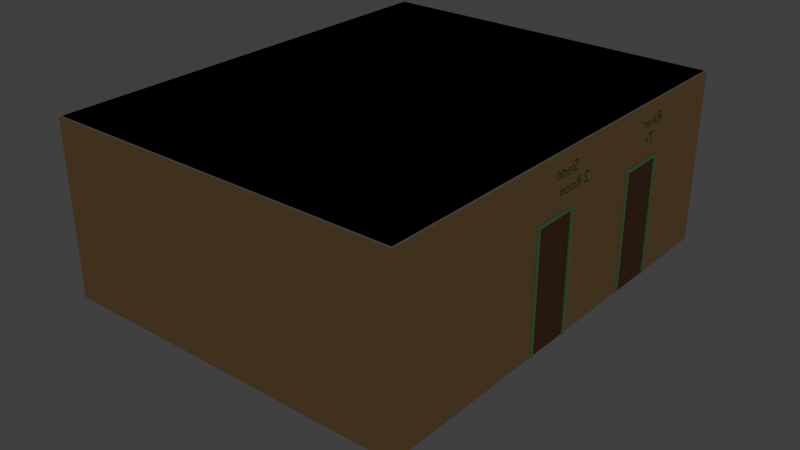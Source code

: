 # Source: Hub.blend  (saved by Blender 2.76.0; exported with 4.5.12 LTS)
import bpy
from mathutils import Matrix  # noqa: F401  (used for matrix-valued properties, if any)

bpy.ops.wm.read_factory_settings(use_empty=True)
scene = bpy.context.scene
scene.name = 'Scene'

# ---- collections
col_collection_1 = bpy.data.collections.new('Collection 1'); scene.collection.children.link(col_collection_1)

# ---- materials (node trees are filled in below, after node groups)
mat_collider = bpy.data.materials.new('Collider')
mat_collider.alpha_threshold = 0.0
mat_collider.use_transparent_shadow = False
mat_collider.diffuse_color = (0.214, 1.0, 0.214, 1.0)
mat_collider.roughness = 0.5
mat_collider.specular_intensity = 0.0
mat_text = bpy.data.materials.new('Text')
mat_text.alpha_threshold = 0.0
mat_text.use_transparent_shadow = False
mat_text.diffuse_color = (0.0, 0.3185, 0.0, 1.0)
mat_text.roughness = 0.5
mat_text.specular_intensity = 0.4
mat_frame = bpy.data.materials.new('Frame')
mat_frame.alpha_threshold = 0.0
mat_frame.use_transparent_shadow = False
mat_frame.diffuse_color = (0.4589, 1.0, 0.417, 1.0)
mat_frame.roughness = 0.5
mat_frame.specular_intensity = 0.0
mat_door = bpy.data.materials.new('Door')
mat_door.alpha_threshold = 0.0
mat_door.use_transparent_shadow = False
mat_door.diffuse_color = (0.3734, 0.1762, 0.09363, 1.0)
mat_door.roughness = 0.5
mat_door.specular_intensity = 0.0
mat_wall = bpy.data.materials.new('Wall')
mat_wall.alpha_threshold = 0.0
mat_wall.use_transparent_shadow = False
mat_wall.diffuse_color = (1.0, 0.5928, 0.2673, 1.0)
mat_wall.roughness = 0.5
mat_wall.specular_intensity = 0.0
mat_floor = bpy.data.materials.new('Floor')
mat_floor.alpha_threshold = 0.0
mat_floor.use_transparent_shadow = False
mat_floor.diffuse_color = (0.448, 0.448, 1.0, 1.0)
mat_floor.roughness = 0.5
mat_floor.specular_intensity = 0.0
mat_ceiling = bpy.data.materials.new('Ceiling')
mat_ceiling.alpha_threshold = 0.0
mat_ceiling.use_transparent_shadow = False
mat_ceiling.diffuse_color = (1.0, 1.0, 1.0, 1.0)
mat_ceiling.roughness = 0.5
mat_ceiling.specular_intensity = 0.0

# ---- material node trees

# ---- world
world_world = bpy.data.worlds.new('World'); scene.world = world_world
world_world.color = (0.05088, 0.05088, 0.05088)
world_world.use_sun_shadow = False
world_world.sun_shadow_jitter_overblur = 0.0
world_world.cycles.sampling_method = 'MANUAL'
world_world.cycles.sample_map_resolution = 256

# ---- lights
light_point = bpy.data.lights.new('Point', 'POINT')
light_point.transmission_factor = 0.0
light_point.energy = 100.0
light_point.shadow_buffer_clip_start = 0.5
light_point.shadow_soft_size = 0.1
light_point.shadow_maximum_resolution = 0.006
light_point.use_absolute_resolution = True
light_point.cycles.use_multiple_importance_sampling = False

# ---- meshes
me_hub_bounds = bpy.data.meshes.new('Hub Bounds')
me_hub_bounds.from_pydata([(-3.08, -4.58, -1.5), (3.08, -4.58, -1.5), (-3.08, 3.08, -1.5), (3.08, 3.08, -1.5), (-3.08, 3.08, 1.5), (-3.08, -4.58, 1.5), (3.08, -4.58, 1.5), (3.08, 3.08, 1.5)], [], [(0, 1, 3, 2), (3, 7, 4, 2), (0, 5, 6, 1), (1, 6, 7, 3), (2, 4, 5, 0), (4, 7, 6, 5)])
me_hub_bounds.materials.append(mat_collider)
me_hub_bounds.use_remesh_preserve_volume = False
me_hub_bounds.use_remesh_preserve_attributes = False
me_hub_bounds.use_mirror_vertex_groups = False
me_hub_bounds.update()
me_sledd_2r_double_door = bpy.data.meshes.new('Sledd 2R Double Door')
me_sledd_2r_double_door.from_pydata([(-1.0, -1.0, -0.9854), (-1.0, -1.0, 1.034), (-1.0, 1.0, -0.9854), (-1.0, 1.0, 1.034), (1.0, -1.0, -0.9854), (1.0, -1.0, 1.034), (1.0, 1.0, -0.9854), (1.0, 1.0, 1.034), (-1.0, 0.8837, -0.9854), (-1.0, -0.8837, -0.9854), (1.0, -0.8837, -0.9854), (1.0, 0.8837, -0.9854), (-1.0, 0.8837, 0.9854), (-1.0, -0.8837, 0.9854), (1.0, -0.8837, 0.9854), (1.0, 0.8837, 0.9854), (0.0, 0.8837, -0.9854), (0.0, 0.8837, 0.9854), (0.0, -0.8837, 0.9854), (0.0, -0.8837, -0.9854)], [(17, 15), (12, 17), (18, 14), (13, 18)], [(13, 14, 10, 9), (3, 7, 6, 2), (13, 12, 15, 14), (5, 1, 0, 4), (12, 8, 11, 15), (5, 7, 3, 1), (0, 9, 19, 10, 4), (1, 3, 2, 8, 12, 13, 9, 0), (8, 2, 6, 11, 16), (7, 5, 4, 10, 14, 15, 11, 6), (16, 17, 18, 19)])
me_sledd_2r_double_door.polygons.foreach_set('material_index', [0, 0, 0, 0, 0, 0, 0, 0, 0, 0, 1])
me_sledd_2r_double_door.materials.append(mat_frame)
me_sledd_2r_double_door.materials.append(mat_door)
me_sledd_2r_double_door.use_remesh_preserve_volume = False
me_sledd_2r_double_door.use_remesh_preserve_attributes = False
me_sledd_2r_double_door.use_mirror_vertex_groups = False
me_sledd_2r_double_door.update()
me_riker_triple_door = bpy.data.meshes.new('Riker Triple Door')
me_riker_triple_door.from_pydata([(-1.0, -1.0, -0.9854), (-1.0, -1.0, 1.034), (-1.0, 1.0, -0.9854), (-1.0, 1.0, 1.034), (1.0, -1.0, -0.9854), (1.0, -1.0, 1.034), (1.0, 1.0, -0.9854), (1.0, 1.0, 1.034), (-1.0, 0.8837, -0.9854), (-1.0, -0.8837, -0.9854), (1.0, -0.8837, -0.9854), (1.0, 0.8837, -0.9854), (-1.0, 0.8837, 0.9854), (-1.0, -0.8837, 0.9854), (1.0, -0.8837, 0.9854), (1.0, 0.8837, 0.9854), (0.0, 0.8837, -0.9854), (0.0, 0.8837, 0.9854), (0.0, -0.8837, 0.9854), (0.0, -0.8837, -0.9854)], [(17, 15), (12, 17), (18, 14), (13, 18)], [(13, 14, 10, 9), (3, 7, 6, 2), (13, 12, 15, 14), (5, 1, 0, 4), (12, 8, 11, 15), (5, 7, 3, 1), (0, 9, 19, 10, 4), (1, 3, 2, 8, 12, 13, 9, 0), (8, 2, 6, 11, 16), (7, 5, 4, 10, 14, 15, 11, 6), (16, 17, 18, 19)])
me_riker_triple_door.polygons.foreach_set('material_index', [0, 0, 0, 0, 0, 0, 0, 0, 0, 0, 1])
me_riker_triple_door.materials.append(mat_frame)
me_riker_triple_door.materials.append(mat_door)
me_riker_triple_door.use_remesh_preserve_volume = False
me_riker_triple_door.use_remesh_preserve_attributes = False
me_riker_triple_door.use_mirror_vertex_groups = False
me_riker_triple_door.update()
me_cypress_east_triple_door = bpy.data.meshes.new('Cypress East Triple Door')
me_cypress_east_triple_door.from_pydata([(-1.0, -1.0, -0.9854), (-1.0, -1.0, 1.034), (-1.0, 1.0, -0.9854), (-1.0, 1.0, 1.034), (1.0, -1.0, -0.9854), (1.0, -1.0, 1.034), (1.0, 1.0, -0.9854), (1.0, 1.0, 1.034), (-1.0, 0.8837, -0.9854), (-1.0, -0.8837, -0.9854), (1.0, -0.8837, -0.9854), (1.0, 0.8837, -0.9854), (-1.0, 0.8837, 0.9854), (-1.0, -0.8837, 0.9854), (1.0, -0.8837, 0.9854), (1.0, 0.8837, 0.9854), (0.0, 0.8837, -0.9854), (0.0, 0.8837, 0.9854), (0.0, -0.8837, 0.9854), (0.0, -0.8837, -0.9854)], [(17, 15), (12, 17), (18, 14), (13, 18)], [(13, 14, 10, 9), (3, 7, 6, 2), (13, 12, 15, 14), (5, 1, 0, 4), (12, 8, 11, 15), (5, 7, 3, 1), (0, 9, 19, 10, 4), (1, 3, 2, 8, 12, 13, 9, 0), (8, 2, 6, 11, 16), (7, 5, 4, 10, 14, 15, 11, 6), (16, 17, 18, 19)])
me_cypress_east_triple_door.polygons.foreach_set('material_index', [0, 0, 0, 0, 0, 0, 0, 0, 0, 0, 1])
me_cypress_east_triple_door.materials.append(mat_frame)
me_cypress_east_triple_door.materials.append(mat_door)
me_cypress_east_triple_door.use_remesh_preserve_volume = False
me_cypress_east_triple_door.use_remesh_preserve_attributes = False
me_cypress_east_triple_door.use_mirror_vertex_groups = False
me_cypress_east_triple_door.update()
me_cypress_double_door = bpy.data.meshes.new('Cypress Double Door')
me_cypress_double_door.from_pydata([(-1.0, -1.0, -0.9854), (-1.0, -1.0, 1.034), (-1.0, 1.0, -0.9854), (-1.0, 1.0, 1.034), (1.0, -1.0, -0.9854), (1.0, -1.0, 1.034), (1.0, 1.0, -0.9854), (1.0, 1.0, 1.034), (-1.0, 0.8837, -0.9854), (-1.0, -0.8837, -0.9854), (1.0, -0.8837, -0.9854), (1.0, 0.8837, -0.9854), (-1.0, 0.8837, 0.9854), (-1.0, -0.8837, 0.9854), (1.0, -0.8837, 0.9854), (1.0, 0.8837, 0.9854), (0.0, 0.8837, -0.9854), (0.0, 0.8837, 0.9854), (0.0, -0.8837, 0.9854), (0.0, -0.8837, -0.9854)], [(17, 15), (12, 17), (18, 14), (13, 18)], [(13, 14, 10, 9), (3, 7, 6, 2), (13, 12, 15, 14), (5, 1, 0, 4), (12, 8, 11, 15), (5, 7, 3, 1), (0, 9, 19, 10, 4), (1, 3, 2, 8, 12, 13, 9, 0), (8, 2, 6, 11, 16), (7, 5, 4, 10, 14, 15, 11, 6), (16, 17, 18, 19)])
me_cypress_double_door.polygons.foreach_set('material_index', [0, 0, 0, 0, 0, 0, 0, 0, 0, 0, 1])
me_cypress_double_door.materials.append(mat_frame)
me_cypress_double_door.materials.append(mat_door)
me_cypress_double_door.use_remesh_preserve_volume = False
me_cypress_double_door.use_remesh_preserve_attributes = False
me_cypress_double_door.use_mirror_vertex_groups = False
me_cypress_double_door.update()
me_buckman_double_door = bpy.data.meshes.new('Buckman Double Door')
me_buckman_double_door.from_pydata([(-1.0, -1.0, -0.9854), (-1.0, -1.0, 1.034), (-1.0, 1.0, -0.9854), (-1.0, 1.0, 1.034), (1.0, -1.0, -0.9854), (1.0, -1.0, 1.034), (1.0, 1.0, -0.9854), (1.0, 1.0, 1.034), (-1.0, 0.8837, -0.9854), (-1.0, -0.8837, -0.9854), (1.0, -0.8837, -0.9854), (1.0, 0.8837, -0.9854), (-1.0, 0.8837, 0.9854), (-1.0, -0.8837, 0.9854), (1.0, -0.8837, 0.9854), (1.0, 0.8837, 0.9854), (0.0, 0.8837, -0.9854), (0.0, 0.8837, 0.9854), (0.0, -0.8837, 0.9854), (0.0, -0.8837, -0.9854)], [(17, 15), (12, 17), (18, 14), (13, 18)], [(13, 14, 10, 9), (3, 7, 6, 2), (13, 12, 15, 14), (5, 1, 0, 4), (12, 8, 11, 15), (5, 7, 3, 1), (0, 9, 19, 10, 4), (1, 3, 2, 8, 12, 13, 9, 0), (8, 2, 6, 11, 16), (7, 5, 4, 10, 14, 15, 11, 6), (16, 17, 18, 19)])
me_buckman_double_door.polygons.foreach_set('material_index', [0, 0, 0, 0, 0, 0, 0, 0, 0, 0, 1])
me_buckman_double_door.materials.append(mat_frame)
me_buckman_double_door.materials.append(mat_door)
me_buckman_double_door.use_remesh_preserve_volume = False
me_buckman_double_door.use_remesh_preserve_attributes = False
me_buckman_double_door.use_mirror_vertex_groups = False
me_buckman_double_door.update()
me_beaty_door = bpy.data.meshes.new('Beaty Door')
me_beaty_door.from_pydata([(-1.0, -1.0, -0.9854), (-1.0, -1.0, 1.034), (-1.0, 1.0, -0.9854), (-1.0, 1.0, 1.034), (1.0, -1.0, -0.9854), (1.0, -1.0, 1.034), (1.0, 1.0, -0.9854), (1.0, 1.0, 1.034), (-1.0, 0.8837, -0.9854), (-1.0, -0.8837, -0.9854), (1.0, -0.8837, -0.9854), (1.0, 0.8837, -0.9854), (-1.0, 0.8837, 0.9854), (-1.0, -0.8837, 0.9854), (1.0, -0.8837, 0.9854), (1.0, 0.8837, 0.9854), (0.0, 0.8837, -0.9854), (0.0, 0.8837, 0.9854), (0.0, -0.8837, 0.9854), (0.0, -0.8837, -0.9854)], [(17, 15), (12, 17), (18, 14), (13, 18)], [(13, 14, 10, 9), (3, 7, 6, 2), (13, 12, 15, 14), (5, 1, 0, 4), (12, 8, 11, 15), (5, 7, 3, 1), (0, 9, 19, 10, 4), (1, 3, 2, 8, 12, 13, 9, 0), (8, 2, 6, 11, 16), (7, 5, 4, 10, 14, 15, 11, 6), (16, 17, 18, 19)])
me_beaty_door.polygons.foreach_set('material_index', [0, 0, 0, 0, 0, 0, 0, 0, 0, 0, 1])
me_beaty_door.materials.append(mat_frame)
me_beaty_door.materials.append(mat_door)
me_beaty_door.use_remesh_preserve_volume = False
me_beaty_door.use_remesh_preserve_attributes = False
me_beaty_door.use_mirror_vertex_groups = False
me_beaty_door.update()
me_hub_to_beaty_main_transport = bpy.data.meshes.new('Hub to Beaty Main Transport')
me_hub_to_beaty_main_transport.from_pydata([(-1.0, -1.0, -1.0), (-1.0, -1.0, 1.0), (-1.0, 1.0, -1.0), (-1.0, 1.0, 1.0), (1.0, -1.0, -1.0), (1.0, -1.0, 1.0), (1.0, 1.0, -1.0), (1.0, 1.0, 1.0)], [], [(1, 3, 2, 0), (3, 7, 6, 2), (7, 5, 4, 6), (5, 1, 0, 4), (0, 2, 6, 4), (5, 7, 3, 1)])
me_hub_to_beaty_main_transport.materials.append(mat_collider)
me_hub_to_beaty_main_transport.use_remesh_preserve_volume = False
me_hub_to_beaty_main_transport.use_remesh_preserve_attributes = False
me_hub_to_beaty_main_transport.use_mirror_vertex_groups = False
me_hub_to_beaty_main_transport.update()
me_walls = bpy.data.meshes.new('Walls')
me_walls.from_pydata([(-1.244, -1.844, -1.0), (-1.244, -1.844, 1.0), (-1.244, 1.244, -1.0), (-1.244, 1.244, 1.0), (1.244, -1.844, -1.0), (1.244, -1.844, 1.0), (1.244, 1.244, -1.0), (1.244, 1.244, 1.0), (1.244, 0.32, -1.0), (1.244, 0.624, -1.0), (0.32, 1.244, -1.0), (0.624, 1.244, -1.0), (-0.624, 1.244, 0.3533), (-0.32, 1.244, 0.3533), (1.244, -0.32, -1.0), (1.244, -0.624, -1.0), (1.244, 0.624, 0.3533), (1.244, 0.32, 0.3533), (-0.624, 1.244, -1.0), (-0.32, 1.244, -1.0), (1.244, -0.32, 0.3533), (1.244, -0.624, 0.3533), (0.32, 1.244, 0.3533), (0.624, 1.244, 0.3533), (-1.244, -0.32, -1.0), (-1.244, -0.624, -1.0), (-1.244, 0.32, -1.0), (-1.244, 0.624, -1.0), (-1.244, -0.624, 0.3533), (-1.244, -0.32, 0.3533), (-1.244, 0.32, 0.3533), (-1.244, 0.624, 0.3533)], [], [(5, 4, 0, 1), (7, 6, 9, 16, 17, 8, 14, 20, 21, 15, 4, 5), (3, 2, 18, 12, 13, 19, 10, 22, 23, 11, 6, 7), (1, 0, 25, 28, 29, 24, 26, 30, 31, 27, 2, 3)])
me_walls.materials.append(mat_wall)
me_walls.use_remesh_preserve_volume = False
me_walls.use_remesh_preserve_attributes = False
me_walls.use_mirror_vertex_groups = False
me_walls.update()
me_floor = bpy.data.meshes.new('Floor')
me_floor.from_pydata([(-1.244, -1.844, -1.0), (-1.244, 1.244, -1.0), (1.244, -1.844, -1.0), (1.244, 1.244, -1.0)], [], [(0, 2, 3, 1)])
me_floor.materials.append(mat_floor)
me_floor.use_remesh_preserve_volume = False
me_floor.use_remesh_preserve_attributes = False
me_floor.use_mirror_vertex_groups = False
me_floor.update()
me_ceiling = bpy.data.meshes.new('Ceiling')
me_ceiling.from_pydata([(-1.244, -1.844, 1.0), (-1.244, 1.244, 1.0), (1.244, -1.844, 1.0), (1.244, 1.244, 1.0)], [], [(2, 0, 1, 3)])
me_ceiling.materials.append(mat_ceiling)
me_ceiling.use_remesh_preserve_volume = False
me_ceiling.use_remesh_preserve_attributes = False
me_ceiling.use_mirror_vertex_groups = False
me_ceiling.update()

# ---- curves / text
txt_sledd_2r_double_label = bpy.data.curves.new('Sledd 2R Double Label', 'FONT')
txt_sledd_2r_double_label.dimensions = '2D'
txt_sledd_2r_double_label.body = 'Sledd Hall\n2 Room Double'
txt_sledd_2r_double_label.materials.append(mat_text)
txt_sledd_2r_double_label.use_path_clamp = True
txt_sledd_2r_double_label.bevel_resolution = 0
txt_sledd_2r_double_label.extrude = 0.02
txt_sledd_2r_double_label.resolution_u = 4
txt_sledd_2r_double_label.render_resolution_u = 4
txt_sledd_2r_double_label.align_x = 'CENTER'
txt_sledd_2r_double_label.size = 0.25
txt_sledd_2r_double_label.space_line = 1.1
txt_riker_double_label = bpy.data.curves.new('Riker Double Label', 'FONT')
txt_riker_double_label.dimensions = '2D'
txt_riker_double_label.body = 'Riker Hall\nTriple'
txt_riker_double_label.materials.append(mat_text)
txt_riker_double_label.use_path_clamp = True
txt_riker_double_label.bevel_resolution = 0
txt_riker_double_label.extrude = 0.02
txt_riker_double_label.resolution_u = 4
txt_riker_double_label.render_resolution_u = 4
txt_riker_double_label.align_x = 'CENTER'
txt_riker_double_label.size = 0.25
txt_riker_double_label.space_line = 1.1
txt_easttriple_label = bpy.data.curves.new('EastTriple Label', 'FONT')
txt_easttriple_label.dimensions = '2D'
txt_easttriple_label.body = 'East Hall\nTriple'
txt_easttriple_label.materials.append(mat_text)
txt_easttriple_label.use_path_clamp = True
txt_easttriple_label.bevel_resolution = 0
txt_easttriple_label.extrude = 0.02
txt_easttriple_label.resolution_u = 4
txt_easttriple_label.render_resolution_u = 4
txt_easttriple_label.align_x = 'CENTER'
txt_easttriple_label.size = 0.25
txt_easttriple_label.space_line = 1.1
txt_cypress_double_label = bpy.data.curves.new('Cypress Double Label', 'FONT')
txt_cypress_double_label.dimensions = '2D'
txt_cypress_double_label.body = 'Cypress Hall\nDouble Suite'
txt_cypress_double_label.materials.append(mat_text)
txt_cypress_double_label.use_path_clamp = True
txt_cypress_double_label.bevel_resolution = 0
txt_cypress_double_label.extrude = 0.02
txt_cypress_double_label.resolution_u = 4
txt_cypress_double_label.render_resolution_u = 4
txt_cypress_double_label.align_x = 'CENTER'
txt_cypress_double_label.size = 0.25
txt_cypress_double_label.space_line = 1.1
txt_buckman_double_label = bpy.data.curves.new('Buckman Double Label', 'FONT')
txt_buckman_double_label.dimensions = '2D'
txt_buckman_double_label.body = 'Buckman Hall\nDouble'
txt_buckman_double_label.materials.append(mat_text)
txt_buckman_double_label.use_path_clamp = True
txt_buckman_double_label.bevel_resolution = 0
txt_buckman_double_label.extrude = 0.02
txt_buckman_double_label.resolution_u = 4
txt_buckman_double_label.render_resolution_u = 4
txt_buckman_double_label.align_x = 'CENTER'
txt_buckman_double_label.size = 0.25
txt_buckman_double_label.space_line = 1.1
txt_beaty_label = bpy.data.curves.new('Beaty Label', 'FONT')
txt_beaty_label.dimensions = '2D'
txt_beaty_label.body = 'Beaty Towers\nDouble Apartment'
txt_beaty_label.materials.append(mat_text)
txt_beaty_label.use_path_clamp = True
txt_beaty_label.bevel_resolution = 0
txt_beaty_label.extrude = 0.02
txt_beaty_label.resolution_u = 4
txt_beaty_label.render_resolution_u = 4
txt_beaty_label.align_x = 'CENTER'
txt_beaty_label.size = 0.25
txt_beaty_label.space_line = 1.1

# ---- objects
ob_point = bpy.data.objects.new('Point', light_point)
ob_hub_bounds = bpy.data.objects.new('Hub Bounds', me_hub_bounds)
ob_entrances = bpy.data.objects.new('Entrances', None)
ob_sledd_2r_double_entrance = bpy.data.objects.new('Sledd 2R Double Entrance', None)
ob_sledd_2r_double_label = bpy.data.objects.new('Sledd 2R Double Label', txt_sledd_2r_double_label)
ob_sledd_2r_double_door = bpy.data.objects.new('Sledd 2R Double Door', me_sledd_2r_double_door)
ob_riker_triple_entrance = bpy.data.objects.new('Riker Triple Entrance', None)
ob_riker_double_label = bpy.data.objects.new('Riker Double Label', txt_riker_double_label)
ob_riker_triple_door = bpy.data.objects.new('Riker Triple Door', me_riker_triple_door)
ob_east_triple_entrance = bpy.data.objects.new('East Triple Entrance', None)
ob_east_triple_label = bpy.data.objects.new('East Triple Label', txt_easttriple_label)
ob_east_triple_door = bpy.data.objects.new('East Triple Door', me_cypress_east_triple_door)
ob_cypress_double_entrance = bpy.data.objects.new('Cypress Double Entrance', None)
ob_cypress_double_label = bpy.data.objects.new('Cypress Double Label', txt_cypress_double_label)
ob_cypress_double_door = bpy.data.objects.new('Cypress Double Door', me_cypress_double_door)
ob_buckman_double_entrance = bpy.data.objects.new('Buckman Double Entrance', None)
ob_buckman_double_label = bpy.data.objects.new('Buckman Double Label', txt_buckman_double_label)
ob_buckman_double_door = bpy.data.objects.new('Buckman Double Door', me_buckman_double_door)
ob_beaty_entrance = bpy.data.objects.new('Beaty Entrance', None)
ob_beaty_label = bpy.data.objects.new('Beaty Label', txt_beaty_label)
ob_beaty_door = bpy.data.objects.new('Beaty Door', me_beaty_door)
ob_hub_to_beaty_main_transport = bpy.data.objects.new('Hub to Beaty Main Transport', me_hub_to_beaty_main_transport)
ob_walls = bpy.data.objects.new('Walls', me_walls)
ob_floor = bpy.data.objects.new('Floor', me_floor)
ob_ceiling = bpy.data.objects.new('Ceiling', me_ceiling)

# ---- transforms, parenting, visibility, modifiers, constraints
ob_point.location = (0.0, 0.0, 2.475)
ob_point.lineart.crease_threshold = 0.0
ob_hub_bounds.location = (0.0, 0.0, 1.5)
ob_hub_bounds.hide_viewport = True
ob_hub_bounds.lineart.crease_threshold = 0.0
ob_entrances.location = (0.0, 0.0, 1.5)
ob_entrances.empty_display_type = 'CUBE'
ob_entrances.empty_image_offset = (0.0, 0.0)
ob_entrances.lineart.crease_threshold = 0.0
ob_sledd_2r_double_entrance.parent = ob_entrances
ob_sledd_2r_double_entrance.matrix_parent_inverse = Matrix(((1.0, 0.0, 0.0, -0.0), (0.0, 1.0, 0.0, -0.0), (0.0, 0.0, 1.0, -1.5), (0.0, 0.0, 0.0, 1.0)))
ob_sledd_2r_double_entrance.location = (3.11, -1.18, 1.015)
ob_sledd_2r_double_entrance.rotation_euler = (0.0, 0.0, -3.142)
ob_sledd_2r_double_entrance.empty_display_type = 'CUBE'
ob_sledd_2r_double_entrance.empty_image_offset = (0.0, 0.0)
ob_sledd_2r_double_entrance.lineart.crease_threshold = 0.0
ob_sledd_2r_double_label.parent = ob_sledd_2r_double_entrance
ob_sledd_2r_double_label.matrix_parent_inverse = Matrix(((1.0, 0.0, 0.0, 2.36), (0.0, 1.0, 0.0, -0.9325), (0.0, 0.0, 1.0, -1.015), (0.0, 0.0, 0.0, 1.0)))
ob_sledd_2r_double_label.location = (-2.34, 0.9325, 2.6)
ob_sledd_2r_double_label.rotation_euler = (-1.571, 3.142, -1.571)
ob_sledd_2r_double_label.lineart.crease_threshold = 0.0
ob_sledd_2r_double_door.parent = ob_sledd_2r_double_entrance
ob_sledd_2r_double_door.matrix_parent_inverse = Matrix(((-1.0, 3.258e-07, 0.0, 3.11), (-3.278e-07, -1.0, 0.0, -1.18), (0.0, 0.0, 1.0, -1.015), (0.0, 0.0, 0.0, 1.0)))
ob_sledd_2r_double_door.location = (3.11, -1.18, 1.015)
ob_sledd_2r_double_door.rotation_euler = (0.0, 0.0, -3.142)
ob_sledd_2r_double_door.scale = (0.02, 0.43, 1.03)
ob_sledd_2r_double_door.lineart.crease_threshold = 0.0
ob_riker_triple_entrance.parent = ob_entrances
ob_riker_triple_entrance.matrix_parent_inverse = Matrix(((1.0, 0.0, 0.0, -0.0), (0.0, 1.0, 0.0, -0.0), (0.0, 0.0, 1.0, -1.5), (0.0, 0.0, 0.0, 1.0)))
ob_riker_triple_entrance.location = (3.11, 1.18, 1.015)
ob_riker_triple_entrance.rotation_euler = (0.0, 0.0, -3.142)
ob_riker_triple_entrance.empty_display_type = 'CUBE'
ob_riker_triple_entrance.empty_image_offset = (0.0, 0.0)
ob_riker_triple_entrance.lineart.crease_threshold = 0.0
ob_riker_double_label.parent = ob_riker_triple_entrance
ob_riker_double_label.matrix_parent_inverse = Matrix(((1.0, 0.0, 0.0, 2.36), (0.0, 1.0, 0.0, -0.9325), (0.0, 0.0, 1.0, -1.015), (0.0, 0.0, 0.0, 1.0)))
ob_riker_double_label.location = (-2.34, 0.9325, 2.6)
ob_riker_double_label.rotation_euler = (-1.571, 3.142, -1.571)
ob_riker_double_label.lineart.crease_threshold = 0.0
ob_riker_triple_door.parent = ob_riker_triple_entrance
ob_riker_triple_door.matrix_parent_inverse = Matrix(((-1.0, 3.258e-07, 0.0, 3.11), (-3.278e-07, -1.0, 0.0, 1.18), (0.0, 0.0, 1.0, -1.015), (0.0, 0.0, 0.0, 1.0)))
ob_riker_triple_door.location = (3.11, 1.18, 1.015)
ob_riker_triple_door.rotation_euler = (0.0, 0.0, -3.142)
ob_riker_triple_door.scale = (0.02, 0.43, 1.03)
ob_riker_triple_door.lineart.crease_threshold = 0.0
ob_east_triple_entrance.parent = ob_entrances
ob_east_triple_entrance.matrix_parent_inverse = Matrix(((1.0, 0.0, 0.0, -0.0), (0.0, 1.0, 0.0, -0.0), (0.0, 0.0, 1.0, -1.5), (0.0, 0.0, 0.0, 1.0)))
ob_east_triple_entrance.location = (1.18, 3.11, 1.015)
ob_east_triple_entrance.rotation_euler = (0.0, -0.0, -1.571)
ob_east_triple_entrance.empty_display_type = 'CUBE'
ob_east_triple_entrance.empty_image_offset = (0.0, 0.0)
ob_east_triple_entrance.lineart.crease_threshold = 0.0
ob_east_triple_label.parent = ob_east_triple_entrance
ob_east_triple_label.matrix_parent_inverse = Matrix(((1.0, 0.0, 0.0, 2.36), (0.0, 1.0, 0.0, -0.9325), (0.0, 0.0, 1.0, -1.015), (0.0, 0.0, 0.0, 1.0)))
ob_east_triple_label.location = (-2.34, 0.9325, 2.6)
ob_east_triple_label.rotation_euler = (-1.571, 3.142, -1.571)
ob_east_triple_label.lineart.crease_threshold = 0.0
ob_east_triple_door.parent = ob_east_triple_entrance
ob_east_triple_door.matrix_parent_inverse = Matrix(((0.0, -1.0, 0.0, 3.11), (1.0, -8.941e-08, 0.0, -1.18), (0.0, 0.0, 1.0, -1.015), (0.0, 0.0, 0.0, 1.0)))
ob_east_triple_door.location = (1.18, 3.11, 1.015)
ob_east_triple_door.rotation_euler = (0.0, -0.0, -1.571)
ob_east_triple_door.scale = (0.02, 0.43, 1.03)
ob_east_triple_door.lineart.crease_threshold = 0.0
ob_cypress_double_entrance.parent = ob_entrances
ob_cypress_double_entrance.matrix_parent_inverse = Matrix(((1.0, 0.0, 0.0, -0.0), (0.0, 1.0, 0.0, -0.0), (0.0, 0.0, 1.0, -1.5), (0.0, 0.0, 0.0, 1.0)))
ob_cypress_double_entrance.location = (-1.18, 3.11, 1.015)
ob_cypress_double_entrance.rotation_euler = (0.0, -0.0, -1.571)
ob_cypress_double_entrance.empty_display_type = 'CUBE'
ob_cypress_double_entrance.empty_image_offset = (0.0, 0.0)
ob_cypress_double_entrance.lineart.crease_threshold = 0.0
ob_cypress_double_label.parent = ob_cypress_double_entrance
ob_cypress_double_label.matrix_parent_inverse = Matrix(((1.0, 0.0, 0.0, 2.36), (0.0, 1.0, 0.0, -0.9325), (0.0, 0.0, 1.0, -1.015), (0.0, 0.0, 0.0, 1.0)))
ob_cypress_double_label.location = (-2.34, 0.9325, 2.6)
ob_cypress_double_label.rotation_euler = (-1.571, 3.142, -1.571)
ob_cypress_double_label.lineart.crease_threshold = 0.0
ob_cypress_double_door.parent = ob_cypress_double_entrance
ob_cypress_double_door.matrix_parent_inverse = Matrix(((0.0, -1.0, 0.0, 3.11), (1.0, -2.98e-08, 0.0, 1.18), (5.96e-08, 0.0, 1.0, -1.015), (0.0, 0.0, 0.0, 1.0)))
ob_cypress_double_door.location = (-1.18, 3.11, 1.015)
ob_cypress_double_door.rotation_euler = (0.0, -0.0, -1.571)
ob_cypress_double_door.scale = (0.02, 0.43, 1.03)
ob_cypress_double_door.lineart.crease_threshold = 0.0
ob_buckman_double_entrance.parent = ob_entrances
ob_buckman_double_entrance.matrix_parent_inverse = Matrix(((1.0, 0.0, 0.0, -0.0), (0.0, 1.0, 0.0, -0.0), (0.0, 0.0, 1.0, -1.5), (0.0, 0.0, 0.0, 1.0)))
ob_buckman_double_entrance.location = (-3.11, 1.182, 1.015)
ob_buckman_double_entrance.empty_display_type = 'CUBE'
ob_buckman_double_entrance.empty_image_offset = (0.0, 0.0)
ob_buckman_double_entrance.lineart.crease_threshold = 0.0
ob_buckman_double_label.parent = ob_buckman_double_entrance
ob_buckman_double_label.matrix_parent_inverse = Matrix(((1.0, 0.0, 0.0, 2.36), (0.0, 1.0, 0.0, -0.9325), (0.0, 0.0, 1.0, -1.015), (0.0, 0.0, 0.0, 1.0)))
ob_buckman_double_label.location = (-2.34, 0.9325, 2.6)
ob_buckman_double_label.rotation_euler = (-1.571, 3.142, -1.571)
ob_buckman_double_label.lineart.crease_threshold = 0.0
ob_buckman_double_door.parent = ob_buckman_double_entrance
ob_buckman_double_door.matrix_parent_inverse = Matrix(((1.0, 0.0, 0.0, 3.11), (0.0, 1.0, 0.0, -1.182), (0.0, 0.0, 1.0, -1.015), (0.0, 0.0, 0.0, 1.0)))
ob_buckman_double_door.location = (-3.11, 1.182, 1.015)
ob_buckman_double_door.scale = (0.02, 0.43, 1.03)
ob_buckman_double_door.lineart.crease_threshold = 0.0
ob_beaty_entrance.parent = ob_entrances
ob_beaty_entrance.matrix_parent_inverse = Matrix(((1.0, 0.0, 0.0, -0.0), (0.0, 1.0, 0.0, -0.0), (0.0, 0.0, 1.0, -1.5), (0.0, 0.0, 0.0, 1.0)))
ob_beaty_entrance.location = (-3.11, -1.18, 1.015)
ob_beaty_entrance.empty_display_type = 'CUBE'
ob_beaty_entrance.empty_image_offset = (0.0, 0.0)
ob_beaty_entrance.lineart.crease_threshold = 0.0
ob_beaty_label.parent = ob_beaty_entrance
ob_beaty_label.matrix_parent_inverse = Matrix(((1.0, 0.0, 0.0, 3.11), (-2.98e-08, 1.0, 0.0, 1.18), (0.0, 0.0, 1.0, -1.015), (0.0, 0.0, 0.0, 1.0)))
ob_beaty_label.location = (-3.09, -1.18, 2.6)
ob_beaty_label.rotation_euler = (1.571, 1.788e-07, 1.571)
ob_beaty_label.lineart.crease_threshold = 0.0
ob_beaty_door.parent = ob_beaty_entrance
ob_beaty_door.matrix_parent_inverse = Matrix(((1.0, 0.0, 0.0, 3.11), (-2.98e-08, 1.0, 0.0, 1.18), (0.0, 0.0, 1.0, -1.015), (0.0, 0.0, 0.0, 1.0)))
ob_beaty_door.location = (-3.11, -1.18, 1.015)
ob_beaty_door.scale = (0.02, 0.43, 1.03)
ob_beaty_door.lineart.crease_threshold = 0.0
ob_hub_to_beaty_main_transport.parent = ob_beaty_entrance
ob_hub_to_beaty_main_transport.matrix_parent_inverse = Matrix(((1.0, 0.0, 0.0, 3.11), (-2.98e-08, 1.0, 0.0, 1.18), (0.0, 0.0, 1.0, -1.015), (0.0, 0.0, 0.0, 1.0)))
ob_hub_to_beaty_main_transport.location = (-3.11, -1.18, 1.03)
ob_hub_to_beaty_main_transport.scale = (0.03, 0.41, 1.03)
ob_hub_to_beaty_main_transport.hide_viewport = True
ob_hub_to_beaty_main_transport.lineart.crease_threshold = 0.0
ob_walls.location = (0.0, 0.0, 1.5)
ob_walls.scale = (2.5, 2.5, 1.5)
ob_walls.lineart.crease_threshold = 0.0
ob_floor.location = (0.0, 0.0, 1.5)
ob_floor.scale = (2.5, 2.5, 1.5)
ob_floor.lineart.crease_threshold = 0.0
ob_ceiling.location = (0.0, 0.0, 1.5)
ob_ceiling.scale = (2.5, 2.5, 1.5)
ob_ceiling.lineart.crease_threshold = 0.0

# ---- collection membership
col_collection_1.objects.link(ob_point)
col_collection_1.objects.link(ob_hub_bounds)
col_collection_1.objects.link(ob_entrances)
col_collection_1.objects.link(ob_sledd_2r_double_entrance)
col_collection_1.objects.link(ob_sledd_2r_double_label)
col_collection_1.objects.link(ob_sledd_2r_double_door)
col_collection_1.objects.link(ob_riker_triple_entrance)
col_collection_1.objects.link(ob_riker_double_label)
col_collection_1.objects.link(ob_riker_triple_door)
col_collection_1.objects.link(ob_east_triple_entrance)
col_collection_1.objects.link(ob_east_triple_label)
col_collection_1.objects.link(ob_east_triple_door)
col_collection_1.objects.link(ob_cypress_double_entrance)
col_collection_1.objects.link(ob_cypress_double_label)
col_collection_1.objects.link(ob_cypress_double_door)
col_collection_1.objects.link(ob_buckman_double_entrance)
col_collection_1.objects.link(ob_buckman_double_label)
col_collection_1.objects.link(ob_buckman_double_door)
col_collection_1.objects.link(ob_beaty_entrance)
col_collection_1.objects.link(ob_beaty_label)
col_collection_1.objects.link(ob_beaty_door)
col_collection_1.objects.link(ob_hub_to_beaty_main_transport)
col_collection_1.objects.link(ob_walls)
col_collection_1.objects.link(ob_floor)
col_collection_1.objects.link(ob_ceiling)

# ---- scene / render settings (as saved in the file)
scene.frame_start = 1; scene.frame_end = 250; scene.frame_set(0)
scene.render.engine = 'BLENDER_EEVEE_NEXT'
scene.render.resolution_percentage = 50
scene.render.dither_intensity = 0.0
scene.cycles.use_denoising = False
scene.cycles.samples = 10
scene.cycles.sampling_pattern = 'TABULATED_SOBOL'
scene.cycles.light_sampling_threshold = 0.0
scene.cycles.use_adaptive_sampling = False
scene.cycles.use_light_tree = False
scene.cycles.blur_glossy = 0.0
scene.cycles.pixel_filter_type = 'GAUSSIAN'
scene.cycles.sample_clamp_indirect = 0.0
scene.view_settings.view_transform = 'Standard'
bpy.context.view_layer.update()

# ---- added for rendering (the .blend has no active camera): camera
cam_auto = bpy.data.cameras.new('AutoCamera')
cam_auto.lens = 50.0
cam_auto.sensor_width = 36.0
cam_auto.clip_end = 1000.0
ob_auto_camera = bpy.data.objects.new('AutoCamera', cam_auto)
scene.collection.objects.link(ob_auto_camera)
ob_auto_camera.location = (10.1076, -12.8692, 8.83611)
ob_auto_camera.rotation_euler = (1.09748, -7.21219e-08, 0.694738)
scene.camera = ob_auto_camera
bpy.context.view_layer.update()
